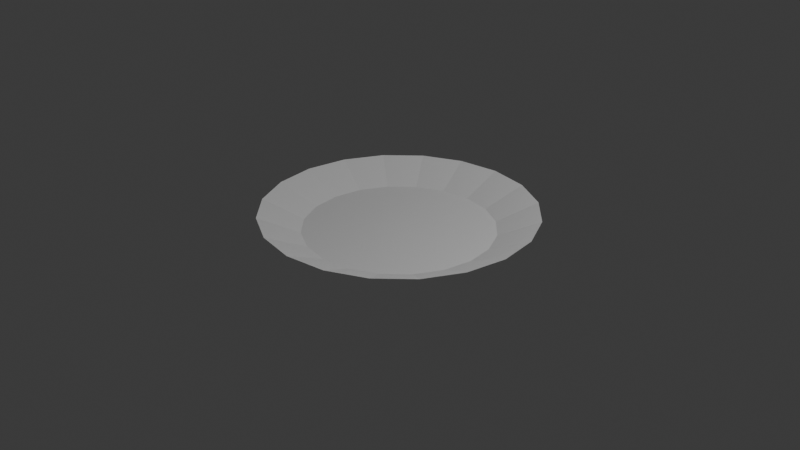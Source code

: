 # Source: plate1A_F21_.blend  (saved by Blender 4.0.36; exported with 4.5.12 LTS)
import bpy
from mathutils import Matrix  # noqa: F401  (used for matrix-valued properties, if any)

bpy.ops.wm.read_factory_settings(use_empty=True)
scene = bpy.context.scene
scene.name = 'Scene'

# ---- collections
col_collection = bpy.data.collections.new('Collection'); scene.collection.children.link(col_collection)

# ---- materials (node trees are filled in below, after node groups)
mat_material_001 = bpy.data.materials.new('Material.001')
mat_material_001.use_transparent_shadow = False

# ---- material node trees
mat_material_001.use_nodes = True; mat_material_001.node_tree.nodes.clear()
_N = mat_material_001.node_tree.nodes; _L = mat_material_001.node_tree.links
n0 = _N.new('ShaderNodeBsdfPrincipled'); n0.name = 'Principled BSDF'; n0.location = (10, 300)
n0.inputs[0].default_value = (0.6933, 0.6933, 0.6933, 1.0)
n0.inputs[3].default_value = 1.45
n1 = _N.new('ShaderNodeOutputMaterial'); n1.name = 'Material Output'; n1.location = (300, 300)
_L.new(n0.outputs[0], n1.inputs[0])
n1.is_active_output = True

# ---- world
world_world = bpy.data.worlds.new('World'); scene.world = world_world
world_world.use_nodes = True; world_world.node_tree.nodes.clear()
_N = world_world.node_tree.nodes; _L = world_world.node_tree.links
n0 = _N.new('ShaderNodeOutputWorld'); n0.name = 'World Output'; n0.location = (300, 300)
n1 = _N.new('ShaderNodeBackground'); n1.name = 'Background'; n1.location = (10, 300)
n1.inputs[0].default_value = (0.05088, 0.05088, 0.05088, 1.0)
_L.new(n1.outputs[0], n0.inputs[0])
n0.is_active_output = True
world_world.color = (0.05088, 0.05088, 0.05088)
world_world.use_sun_shadow = False
world_world.sun_shadow_jitter_overblur = 0.0

# ---- cameras
cam_camera = bpy.data.cameras.new('Camera')
cam_camera.clip_end = 100.0
cam_camera.ortho_scale = 7.314

# ---- lights
light_light = bpy.data.lights.new('Light', 'POINT')
light_light.transmission_factor = 0.0
light_light.use_soft_falloff = False
light_light.energy = 1000.0
light_light.shadow_soft_size = 0.1
light_light.shadow_maximum_resolution = 0.006
light_light.use_absolute_resolution = True

# ---- meshes
me_cylinder_004 = bpy.data.meshes.new('Cylinder.004')
me_cylinder_004.from_pydata([(0.0, 1.0, -1.44), (0.309, 0.9511, -1.44), (0.5878, 0.809, -1.44), (0.809, 0.5878, -1.44), (0.9511, 0.309, -1.44), (1.0, 2.371e-09, -1.44), (0.9511, -0.309, -1.44), (0.809, -0.5878, -1.44), (0.5878, -0.809, -1.44), (0.309, -0.9511, -1.44), (0.0, -1.0, -1.44), (-0.309, -0.9511, -1.44), (-0.5878, -0.809, -1.44), (-0.809, -0.5878, -1.44), (-0.9511, -0.309, -1.44), (-1.0, 2.371e-09, -1.44), (-0.9511, 0.309, -1.44), (-0.809, 0.5878, -1.44), (-0.5878, 0.809, -1.44), (-0.309, 0.9511, -1.44), (-1.715e-09, 1.438, -1.631), (0.4443, 1.367, -1.631), (0.8451, 1.163, -1.631), (1.163, 0.8451, -1.631), (1.367, 0.4443, -1.631), (1.438, -2.311e-09, -1.631), (1.367, -0.4443, -1.631), (1.163, -0.8451, -1.631), (0.8451, -1.163, -1.631), (0.4443, -1.367, -1.631), (-1.715e-09, -1.438, -1.631), (-0.4443, -1.367, -1.631), (-0.8451, -1.163, -1.631), (-1.163, -0.8451, -1.631), (-1.367, -0.4443, -1.631), (-1.438, -2.311e-09, -1.631), (-1.367, 0.4443, -1.631), (-1.163, 0.8451, -1.631), (-0.8451, 1.163, -1.631), (-0.4443, 1.367, -1.631)], [], [(0, 1, 2, 3, 4, 5, 6, 7, 8, 9, 10, 11, 12, 13, 14, 15, 16, 17, 18, 19), (18, 38, 39, 19), (17, 37, 38, 18), (16, 36, 37, 17), (15, 35, 36, 16), (14, 34, 35, 15), (13, 33, 34, 14), (12, 32, 33, 13), (11, 31, 32, 12), (10, 30, 31, 11), (9, 29, 30, 10), (8, 28, 29, 9), (7, 27, 28, 8), (6, 26, 27, 7), (5, 25, 26, 6), (4, 24, 25, 5), (3, 23, 24, 4), (2, 22, 23, 3), (1, 21, 22, 2), (19, 39, 20, 0), (0, 20, 21, 1)])
_uv = me_cylinder_004.uv_layers.new(name='UVMap')
_uv.uv.foreach_set('vector', [0.75, 0.49, 0.8242, 0.4783, 0.8911, 0.4442, 0.9442, 0.3911, 0.9783, 0.3242, 0.99, 0.25, 0.9783, 0.1758, 0.9442, 0.1089, 0.8911, 0.05584, 0.8242, 0.02175, 0.75, 0.01, 0.6758, 0.02175, 0.6089, 0.05584, 0.5558, 0.1089, 0.5217, 0.1758, 0.51, 0.25, 0.5217, 0.3242, 0.5558, 0.3911, 0.6089, 0.4442, 0.6758, 0.4783, 0.1, 0.5, 0.1, 0.5771, 0.05, 0.5771, 0.05, 0.5, 0.15, 0.5, 0.15, 0.5771, 0.1, 0.5771, 0.1, 0.5, 0.2, 0.5, 0.2, 0.5771, 0.15, 0.5771, 0.15, 0.5, 0.25, 0.5, 0.25, 0.5771, 0.2, 0.5771, 0.2, 0.5, 0.3, 0.5, 0.3, 0.5771, 0.25, 0.5771, 0.25, 0.5, 0.35, 0.5, 0.35, 0.5771, 0.3, 0.5771, 0.3, 0.5, 0.4, 0.5, 0.4, 0.5771, 0.35, 0.5771, 0.35, 0.5, 0.45, 0.5, 0.45, 0.5771, 0.4, 0.5771, 0.4, 0.5, 0.5, 0.5, 0.5, 0.5771, 0.45, 0.5771, 0.45, 0.5, 0.55, 0.5, 0.55, 0.5771, 0.5, 0.5771, 0.5, 0.5, 0.6, 0.5, 0.6, 0.5771, 0.55, 0.5771, 0.55, 0.5, 0.65, 0.5, 0.65, 0.5771, 0.6, 0.5771, 0.6, 0.5, 0.7, 0.5, 0.7, 0.5771, 0.65, 0.5771, 0.65, 0.5, 0.75, 0.5, 0.75, 0.5771, 0.7, 0.5771, 0.7, 0.5, 0.8, 0.5, 0.8, 0.5771, 0.75, 0.5771, 0.75, 0.5, 0.85, 0.5, 0.85, 0.5771, 0.8, 0.5771, 0.8, 0.5, 0.9, 0.5, 0.9, 0.5771, 0.85, 0.5771, 0.85, 0.5, 0.95, 0.5, 0.95, 0.5771, 0.9, 0.5771, 0.9, 0.5, 0.05, 0.5, 0.05, 0.5771, -1.565e-07, 0.5771, -1.565e-07, 0.5, 1.0, 0.5, 1.0, 0.5771, 0.95, 0.5771, 0.95, 0.5])
me_cylinder_004.materials.append(mat_material_001)
me_cylinder_004.update()

# ---- objects
ob_light = bpy.data.objects.new('Light', light_light)
ob_camera = bpy.data.objects.new('Camera', cam_camera)
ob_cylinder_004 = bpy.data.objects.new('Cylinder.004', me_cylinder_004)

# ---- transforms, parenting, visibility, modifiers, constraints
ob_light.location = (4.076, 1.005, 5.904)
ob_light.rotation_euler = (0.6503, 0.05522, 1.866)
ob_light.lock_rotations_4d = False
ob_light.empty_display_type = 'ARROWS'
ob_light.color = (0.0, 0.0, 0.0, 0.0)
ob_light.lineart.crease_threshold = 0.0
ob_camera.location = (7.359, -6.926, 4.958)
ob_camera.rotation_euler = (1.109, 0.0, 0.8149)
ob_camera.lock_rotations_4d = False
ob_camera.empty_display_type = 'ARROWS'
ob_camera.color = (0.0, 0.0, 0.0, 0.0)
ob_camera.display_type = 'WIRE'
ob_camera.lineart.crease_threshold = 0.0
ob_cylinder_004.location = (0.0, 2.384e-07, -1.535)
ob_cylinder_004.rotation_euler = (-3.142, 0.0, 0.0)

# ---- collection membership
col_collection.objects.link(ob_light)
col_collection.objects.link(ob_camera)
col_collection.objects.link(ob_cylinder_004)

# ---- scene / render settings (as saved in the file)
scene.camera = ob_camera
scene.frame_start = 1; scene.frame_end = 250; scene.frame_set(1)
scene.render.engine = 'BLENDER_EEVEE_NEXT'
scene.cycles.sampling_pattern = 'TABULATED_SOBOL'
bpy.context.view_layer.update()
